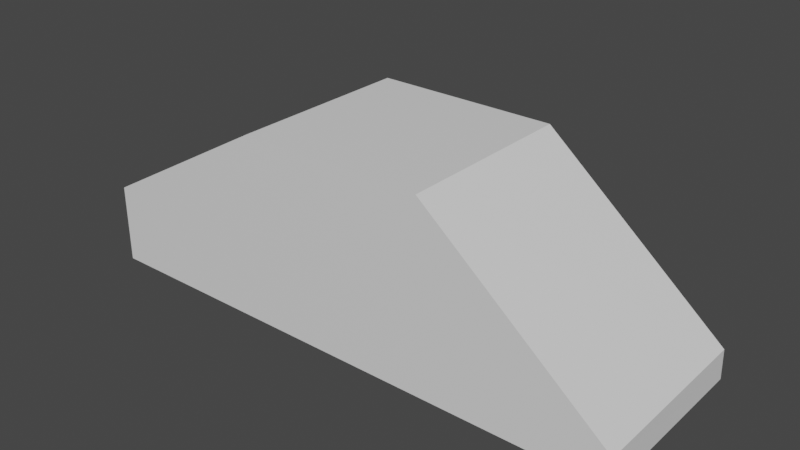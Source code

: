 # Source: roadtrip_vehicles_car.blend  (saved by Blender 3.5.10; exported with 4.5.12 LTS)
import bpy
from mathutils import Matrix  # noqa: F401  (used for matrix-valued properties, if any)

bpy.ops.wm.read_factory_settings(use_empty=True)
scene = bpy.context.scene
scene.name = 'Scene'

# ---- collections
col_collection = bpy.data.collections.new('Collection'); scene.collection.children.link(col_collection)

# ---- materials (node trees are filled in below, after node groups)
mat_material = bpy.data.materials.new('Material')
mat_material.alpha_threshold = 0.0
mat_material.use_transparent_shadow = False
mat_material.roughness = 0.5
mat_material.line_color = (0.0, 0.0, 0.0, 1.0)

# ---- material node trees
mat_material.use_nodes = True; mat_material.node_tree.nodes.clear()
_N = mat_material.node_tree.nodes; _L = mat_material.node_tree.links
n0 = _N.new('ShaderNodeOutputMaterial'); n0.name = 'Material Output'; n0.location = (300, 300)
n1 = _N.new('ShaderNodeBsdfPrincipled'); n1.name = 'Principled BSDF'; n1.location = (10, 300)
n1.distribution = 'GGX'
n1.subsurface_method = 'RANDOM_WALK_SKIN'
n1.inputs[3].default_value = 1.45
n1.inputs[27].default_value = (0.0, 0.0, 0.0, 1.0)
n1.inputs[28].default_value = 1.0
_L.new(n1.outputs[0], n0.inputs[0])
n0.is_active_output = True

# ---- world
world_world = bpy.data.worlds.new('World'); scene.world = world_world
world_world.use_nodes = True; world_world.node_tree.nodes.clear()
_N = world_world.node_tree.nodes; _L = world_world.node_tree.links
n0 = _N.new('ShaderNodeOutputWorld'); n0.name = 'World Output'; n0.location = (300, 300)
n1 = _N.new('ShaderNodeBackground'); n1.name = 'Background'; n1.location = (10, 300)
n1.inputs[0].default_value = (0.05088, 0.05088, 0.05088, 1.0)
_L.new(n1.outputs[0], n0.inputs[0])
n0.is_active_output = True
world_world.color = (0.05088, 0.05088, 0.05088)
world_world.use_sun_shadow = False
world_world.sun_shadow_jitter_overblur = 0.0

# ---- meshes
me_cube = bpy.data.meshes.new('Cube')
me_cube.from_pydata([(1.501, 0.4873, -0.1552), (1.5, 0.5008, -0.3245), (1.5, -0.4992, -0.1612), (1.5, -0.4992, -0.3245), (0.4999, 0.5008, 0.6755), (0.4999, 0.5008, -0.3245), (0.4999, -0.4992, 0.6755), (0.4999, -0.4992, -0.3245), (-0.5001, 0.5008, -0.3245), (-0.5001, -0.4992, -0.3245), (-0.5001, -0.4992, 0.6755), (-0.5001, 0.5008, 0.6755), (-1.5, 0.5008, -0.3245), (-1.5, -0.4992, -0.3245), (-1.5, -0.4992, 0.105), (-1.5, 0.5008, 0.105)], [], [(0, 4, 6, 2), (3, 2, 6, 7), (4, 5, 8, 11), (5, 1, 3, 7), (1, 0, 2, 3), (5, 4, 0, 1), (11, 8, 12, 15), (7, 6, 10, 9), (5, 7, 9, 8), (6, 4, 11, 10), (13, 14, 15, 12), (8, 9, 13, 12), (10, 11, 15, 14), (9, 10, 14, 13)])
_uv = me_cube.uv_layers.new(name='UVMap')
_uv.uv.foreach_set('vector', [0.625, 0.5, 0.875, 0.5, 0.875, 0.75, 0.625, 0.75, 0.375, 0.75, 0.625, 0.75, 0.625, 1.0, 0.375, 1.0, 0.625, 0.25, 0.375, 0.25, 0.375, 0.25, 0.625, 0.25, 0.125, 0.5, 0.375, 0.5, 0.375, 0.75, 0.125, 0.75, 0.375, 0.5, 0.625, 0.5, 0.625, 0.75, 0.375, 0.75, 0.375, 0.25, 0.625, 0.25, 0.625, 0.5, 0.375, 0.5, 0.625, 0.25, 0.375, 0.25, 0.375, 0.25, 0.625, 0.25, 0.375, 1.0, 0.625, 1.0, 0.625, 1.0, 0.375, 1.0, 0.125, 0.5, 0.125, 0.75, 0.125, 0.75, 0.125, 0.5, 0.875, 0.75, 0.875, 0.5, 0.875, 0.5, 0.875, 0.75, 0.375, 0.0, 0.625, 0.0, 0.625, 0.25, 0.375, 0.25, 0.125, 0.5, 0.125, 0.75, 0.125, 0.75, 0.125, 0.5, 0.875, 0.75, 0.875, 0.5, 0.875, 0.5, 0.875, 0.75, 0.375, 1.0, 0.625, 1.0, 0.625, 1.0, 0.375, 1.0])
me_cube.materials.append(mat_material)
me_cube.use_mirror_vertex_groups = False
me_cube.update()

# ---- objects
ob_cube = bpy.data.objects.new('Cube', me_cube)

# ---- transforms, parenting, visibility, modifiers, constraints
ob_cube.location = (0.0, 0.0, 0.0)
ob_cube.scale = (20.0, 20.0, 20.0)
ob_cube.lock_rotations_4d = False
ob_cube.empty_display_type = 'ARROWS'
ob_cube.lineart.crease_threshold = 0.0

# ---- collection membership
col_collection.objects.link(ob_cube)

# ---- scene / render settings (as saved in the file)
scene.frame_start = 1; scene.frame_end = 250; scene.frame_set(1)
scene.render.engine = 'BLENDER_EEVEE_NEXT'
scene.cycles.sampling_pattern = 'TABULATED_SOBOL'
scene.view_settings.view_transform = 'Filmic'
bpy.context.view_layer.update()

# ---- added for rendering (the .blend has no active camera and no usable light): camera, sun
cam_auto = bpy.data.cameras.new('AutoCamera')
cam_auto.lens = 50.0
cam_auto.sensor_width = 36.0
cam_auto.clip_end = 1077.47
ob_auto_camera = bpy.data.objects.new('AutoCamera', cam_auto)
scene.collection.objects.link(ob_auto_camera)
ob_auto_camera.location = (61.4057, -73.6562, 52.6262)
ob_auto_camera.rotation_euler = (1.09748, -7.21219e-08, 0.694738)
scene.camera = ob_auto_camera
light_auto_sun = bpy.data.lights.new('AutoSun', 'SUN')
light_auto_sun.energy = 3.0
light_auto_sun.angle = 0.0523599
ob_auto_sun = bpy.data.objects.new('AutoSun', light_auto_sun)
scene.collection.objects.link(ob_auto_sun)
ob_auto_sun.rotation_euler = (0.872665, 0.174533, 0.523599)
bpy.context.view_layer.update()
